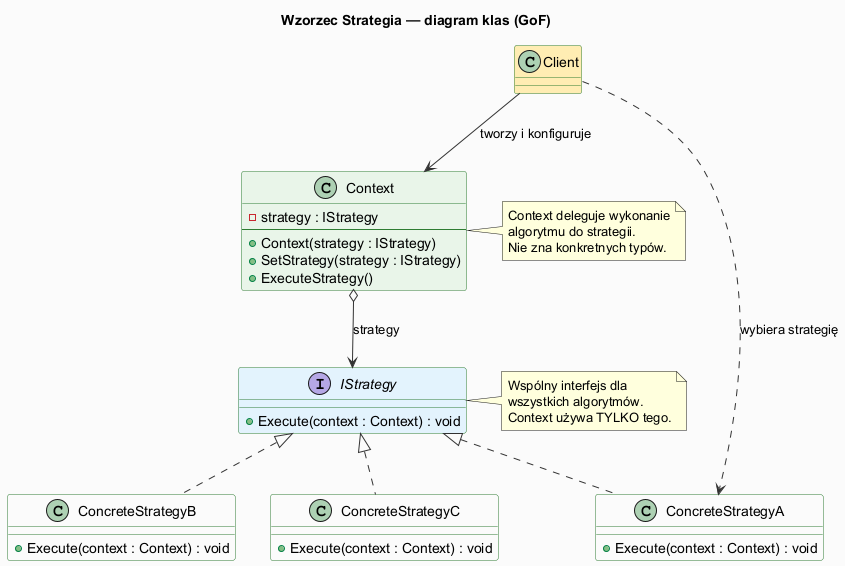

The diagram above was rendered by PlantUML. Its source (embedded in the PNG):
@startuml strategy_class_diagram
skinparam backgroundColor #FAFAFA
skinparam classBackgroundColor #E8F5E9
skinparam classBorderColor #2E7D32
skinparam interfaceBackgroundColor #E3F2FD
skinparam interfaceBorderColor #1565C0
skinparam arrowColor #333
skinparam titleFontSize 14
skinparam shadowing false

title Wzorzec Strategia — diagram klas (GoF)

class Client #FFECB3 {
}

class Context #E8F5E9 {
  - strategy : IStrategy
  --
  + Context(strategy : IStrategy)
  + SetStrategy(strategy : IStrategy)
  + ExecuteStrategy()
}

interface IStrategy #E3F2FD {
  + Execute(context : Context) : void
}

class ConcreteStrategyA #FAFAFA {
  + Execute(context : Context) : void
}

class ConcreteStrategyB #FAFAFA {
  + Execute(context : Context) : void
}

class ConcreteStrategyC #FAFAFA {
  + Execute(context : Context) : void
}

Client --> Context : "tworzy i konfiguruje"
Client ..> ConcreteStrategyA : "wybiera strategię"
Context o--> IStrategy : "strategy"
IStrategy <|.. ConcreteStrategyA
IStrategy <|.. ConcreteStrategyB
IStrategy <|.. ConcreteStrategyC

note right of Context
  Context deleguje wykonanie
  algorytmu do strategii.
  Nie zna konkretnych typów.
end note

note right of IStrategy
  Wspólny interfejs dla
  wszystkich algorytmów.
  Context używa TYLKO tego.
end note

@enduml